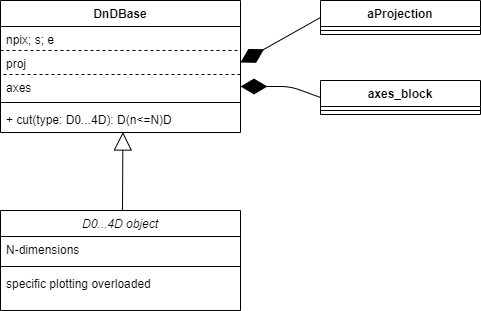

The diagram above was exported from draw.io. Its source (the exported page's mxGraphModel, read from the mxfile embedded in the PNG):
<mxGraphModel dx="1089" dy="850" grid="1" gridSize="10" guides="1" tooltips="1" connect="1" arrows="1" fold="1" page="1" pageScale="1" pageWidth="850" pageHeight="1100" math="0" shadow="0">
  <root>
    <mxCell id="RhBOL1Klgt0JUMgL-Cej-0" />
    <mxCell id="RhBOL1Klgt0JUMgL-Cej-1" parent="RhBOL1Klgt0JUMgL-Cej-0" />
    <mxCell id="C6U5Tz0XfZenNhKzoITC-0" value="DnDBase" style="swimlane;fontStyle=1;align=center;verticalAlign=top;childLayout=stackLayout;horizontal=1;startSize=26;horizontalStack=0;resizeParent=1;resizeParentMax=0;resizeLast=0;collapsible=1;marginBottom=0;" parent="RhBOL1Klgt0JUMgL-Cej-1" vertex="1">
      <mxGeometry x="50" y="20" width="240" height="132" as="geometry">
        <mxRectangle x="200" y="40" width="240" height="70" as="alternateBounds" />
      </mxGeometry>
    </mxCell>
    <mxCell id="C6U5Tz0XfZenNhKzoITC-1" value="npix; s; e&#10;" style="text;strokeColor=none;fillColor=none;align=left;verticalAlign=top;spacingLeft=4;spacingRight=4;overflow=hidden;rotatable=0;points=[[0,0.5],[1,0.5]];portConstraint=eastwest;" parent="C6U5Tz0XfZenNhKzoITC-0" vertex="1">
      <mxGeometry y="26" width="240" height="24" as="geometry" />
    </mxCell>
    <mxCell id="C6U5Tz0XfZenNhKzoITC-17" value="proj" style="text;fillColor=none;align=left;verticalAlign=top;spacingLeft=4;spacingRight=4;overflow=hidden;rotatable=0;points=[[0,0.5],[1,0.5]];portConstraint=eastwest;dashed=1;strokeColor=#000000;" parent="C6U5Tz0XfZenNhKzoITC-0" vertex="1">
      <mxGeometry y="50" width="240" height="24" as="geometry" />
    </mxCell>
    <mxCell id="C6U5Tz0XfZenNhKzoITC-18" value="axes" style="text;strokeColor=none;fillColor=none;align=left;verticalAlign=top;spacingLeft=4;spacingRight=4;overflow=hidden;rotatable=0;points=[[0,0.5],[1,0.5]];portConstraint=eastwest;" parent="C6U5Tz0XfZenNhKzoITC-0" vertex="1">
      <mxGeometry y="74" width="240" height="24" as="geometry" />
    </mxCell>
    <mxCell id="C6U5Tz0XfZenNhKzoITC-2" value="" style="line;strokeWidth=1;fillColor=none;align=left;verticalAlign=middle;spacingTop=-1;spacingLeft=3;spacingRight=3;rotatable=0;labelPosition=right;points=[];portConstraint=eastwest;" parent="C6U5Tz0XfZenNhKzoITC-0" vertex="1">
      <mxGeometry y="98" width="240" height="8" as="geometry" />
    </mxCell>
    <mxCell id="C6U5Tz0XfZenNhKzoITC-3" value="+ cut(type: D0...4D): D(n&lt;=N)D" style="text;strokeColor=none;fillColor=none;align=left;verticalAlign=top;spacingLeft=4;spacingRight=4;overflow=hidden;rotatable=0;points=[[0,0.5],[1,0.5]];portConstraint=eastwest;" parent="C6U5Tz0XfZenNhKzoITC-0" vertex="1">
      <mxGeometry y="106" width="240" height="26" as="geometry" />
    </mxCell>
    <mxCell id="C6U5Tz0XfZenNhKzoITC-4" value="D0...4D object" style="swimlane;fontStyle=2;align=center;verticalAlign=top;childLayout=stackLayout;horizontal=1;startSize=26;horizontalStack=0;resizeParent=1;resizeLast=0;collapsible=1;marginBottom=0;rounded=0;shadow=0;strokeWidth=1;" parent="RhBOL1Klgt0JUMgL-Cej-1" vertex="1">
      <mxGeometry x="50" y="230" width="240" height="100" as="geometry">
        <mxRectangle x="230" y="140" width="160" height="26" as="alternateBounds" />
      </mxGeometry>
    </mxCell>
    <mxCell id="C6U5Tz0XfZenNhKzoITC-5" value="N-dimensions" style="text;align=left;verticalAlign=top;spacingLeft=4;spacingRight=4;overflow=hidden;rotatable=0;points=[[0,0.5],[1,0.5]];portConstraint=eastwest;" parent="C6U5Tz0XfZenNhKzoITC-4" vertex="1">
      <mxGeometry y="26" width="240" height="26" as="geometry" />
    </mxCell>
    <mxCell id="C6U5Tz0XfZenNhKzoITC-9" value="" style="line;html=1;strokeWidth=1;align=left;verticalAlign=middle;spacingTop=-1;spacingLeft=3;spacingRight=3;rotatable=0;labelPosition=right;points=[];portConstraint=eastwest;" parent="C6U5Tz0XfZenNhKzoITC-4" vertex="1">
      <mxGeometry y="52" width="240" height="8" as="geometry" />
    </mxCell>
    <mxCell id="C6U5Tz0XfZenNhKzoITC-10" value="specific plotting overloaded" style="text;align=left;verticalAlign=top;spacingLeft=4;spacingRight=4;overflow=hidden;rotatable=0;points=[[0,0.5],[1,0.5]];portConstraint=eastwest;rounded=0;shadow=0;html=0;" parent="C6U5Tz0XfZenNhKzoITC-4" vertex="1">
      <mxGeometry y="60" width="240" height="26" as="geometry" />
    </mxCell>
    <mxCell id="C6U5Tz0XfZenNhKzoITC-11" value="" style="endArrow=diamondThin;endFill=1;endSize=24;html=1;exitX=0;exitY=0.5;exitDx=0;exitDy=0;curved=1;" parent="RhBOL1Klgt0JUMgL-Cej-1" source="C6U5Tz0XfZenNhKzoITC-12" edge="1">
      <mxGeometry width="160" relative="1" as="geometry">
        <mxPoint x="-40" y="470" as="sourcePoint" />
        <mxPoint x="290" y="82" as="targetPoint" />
        <Array as="points" />
      </mxGeometry>
    </mxCell>
    <mxCell id="C6U5Tz0XfZenNhKzoITC-12" value="aProjection" style="swimlane;fontStyle=1;align=center;verticalAlign=top;childLayout=stackLayout;horizontal=1;startSize=26;horizontalStack=0;resizeParent=1;resizeParentMax=0;resizeLast=0;collapsible=1;marginBottom=0;" parent="RhBOL1Klgt0JUMgL-Cej-1" vertex="1">
      <mxGeometry x="370" y="20" width="160" height="34" as="geometry" />
    </mxCell>
    <mxCell id="C6U5Tz0XfZenNhKzoITC-13" value="" style="line;strokeWidth=1;fillColor=none;align=left;verticalAlign=middle;spacingTop=-1;spacingLeft=3;spacingRight=3;rotatable=0;labelPosition=right;points=[];portConstraint=eastwest;" parent="C6U5Tz0XfZenNhKzoITC-12" vertex="1">
      <mxGeometry y="26" width="160" height="8" as="geometry" />
    </mxCell>
    <mxCell id="C6U5Tz0XfZenNhKzoITC-14" value="axes_block" style="swimlane;fontStyle=1;align=center;verticalAlign=top;childLayout=stackLayout;horizontal=1;startSize=26;horizontalStack=0;resizeParent=1;resizeParentMax=0;resizeLast=0;collapsible=1;marginBottom=0;" parent="RhBOL1Klgt0JUMgL-Cej-1" vertex="1">
      <mxGeometry x="370" y="100" width="160" height="34" as="geometry" />
    </mxCell>
    <mxCell id="C6U5Tz0XfZenNhKzoITC-15" value="" style="line;strokeWidth=1;fillColor=none;align=left;verticalAlign=middle;spacingTop=-1;spacingLeft=3;spacingRight=3;rotatable=0;labelPosition=right;points=[];portConstraint=eastwest;" parent="C6U5Tz0XfZenNhKzoITC-14" vertex="1">
      <mxGeometry y="26" width="160" height="8" as="geometry" />
    </mxCell>
    <mxCell id="C6U5Tz0XfZenNhKzoITC-16" value="" style="endArrow=diamondThin;endFill=1;endSize=24;html=1;exitX=0;exitY=0.5;exitDx=0;exitDy=0;entryX=1;entryY=0.5;entryDx=0;entryDy=0;" parent="RhBOL1Klgt0JUMgL-Cej-1" source="C6U5Tz0XfZenNhKzoITC-14" target="C6U5Tz0XfZenNhKzoITC-18" edge="1">
      <mxGeometry width="160" relative="1" as="geometry">
        <mxPoint x="-10" y="470" as="sourcePoint" />
        <mxPoint x="290" y="101" as="targetPoint" />
        <Array as="points">
          <mxPoint x="340" y="106" />
        </Array>
      </mxGeometry>
    </mxCell>
    <mxCell id="C6U5Tz0XfZenNhKzoITC-20" value="" style="endArrow=block;endSize=16;endFill=0;html=1;entryX=0.51;entryY=0.981;entryDx=0;entryDy=0;entryPerimeter=0;" parent="RhBOL1Klgt0JUMgL-Cej-1" target="C6U5Tz0XfZenNhKzoITC-3" edge="1">
      <mxGeometry x="0.1824" y="-14" width="160" relative="1" as="geometry">
        <mxPoint x="172" y="230" as="sourcePoint" />
        <mxPoint x="270" y="410" as="targetPoint" />
        <mxPoint as="offset" />
      </mxGeometry>
    </mxCell>
  </root>
</mxGraphModel>